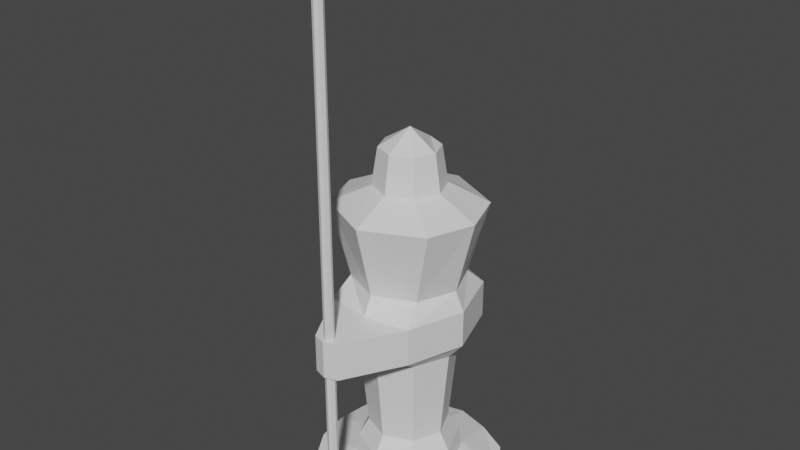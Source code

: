 # Source: Mono.blend  (saved by Blender 3.6.11; exported with 4.5.12 LTS)
import bpy
from mathutils import Matrix  # noqa: F401  (used for matrix-valued properties, if any)

bpy.ops.wm.read_factory_settings(use_empty=True)
scene = bpy.context.scene
scene.name = 'Scene'

# ---- materials (node trees are filled in below, after node groups)
mat_mono = bpy.data.materials.new('Mono')
mat_mono.alpha_threshold = 0.0
mat_mono.use_transparent_shadow = False
mat_mono.roughness = 0.5
mat_mono.line_color = (0.0, 0.0, 0.0, 1.0)

# ---- material node trees
mat_mono.use_nodes = True; mat_mono.node_tree.nodes.clear()
_N = mat_mono.node_tree.nodes; _L = mat_mono.node_tree.links
n0 = _N.new('ShaderNodeOutputMaterial'); n0.name = 'Material Output'; n0.location = (300, 300)
n1 = _N.new('ShaderNodeBsdfPrincipled'); n1.name = 'Principled BSDF'; n1.location = (10, 300)
n1.distribution = 'GGX'
n1.subsurface_method = 'RANDOM_WALK_SKIN'
n1.inputs[3].default_value = 1.45
n1.inputs[27].default_value = (0.0, 0.0, 0.0, 1.0)
n1.inputs[28].default_value = 1.0
_L.new(n1.outputs[0], n0.inputs[0])
n0.is_active_output = True

# ---- world
world_world = bpy.data.worlds.new('World'); scene.world = world_world
world_world.use_nodes = True; world_world.node_tree.nodes.clear()
_N = world_world.node_tree.nodes; _L = world_world.node_tree.links
n0 = _N.new('ShaderNodeOutputWorld'); n0.name = 'World Output'; n0.location = (300, 300)
n1 = _N.new('ShaderNodeBackground'); n1.name = 'Background'; n1.location = (10, 300)
n1.inputs[0].default_value = (0.05088, 0.05088, 0.05088, 1.0)
_L.new(n1.outputs[0], n0.inputs[0])
n0.is_active_output = True
world_world.color = (0.05088, 0.05088, 0.05088)
world_world.use_sun_shadow = False
world_world.sun_shadow_jitter_overblur = 0.0

# ---- meshes
me_mono = bpy.data.meshes.new('Mono')
me_mono.from_pydata([(0.1113, 0.1113, 1.9), (0.1848, 0.1848, 0.0), (0.1113, -0.1113, 1.9), (0.1848, -0.1848, 0.0), (-0.1113, 0.1113, 1.9), (-0.1848, 0.1848, 0.0), (-0.1113, -0.1113, 1.9), (-0.1848, -0.1848, 0.0), (0.2452, -0.3086, 0.9), (-0.2452, -0.3086, 0.9), (0.2452, 0.3088, 0.9), (-0.2452, 0.3088, 0.9), (-0.2456, -0.3093, 1.1), (0.2456, -0.3093, 1.1), (0.2456, 0.3091, 1.1), (-0.2456, 0.3091, 1.1), (-0.06982, -0.6233, 0.8998), (0.06982, -0.6233, 0.8998), (-0.0698, -0.6232, 1.1), (0.0698, -0.6232, 1.1), (-0.01921, -0.5808, 1.1), (0.01921, -0.5808, 1.1), (-0.01924, -0.6192, 1.1), (0.01924, -0.6192, 1.1), (0.05572, -0.5999, 2.84), (0.02716, -0.5999, 2.8), (-0.01918, -0.5808, 0.8998), (0.01918, -0.5808, 0.8998), (-0.01918, -0.6192, 0.8998), (0.01918, -0.6192, 0.8998), (0.0, 0.1848, 0.0), (0.0, -0.1574, 1.9), (0.0, -0.1848, 0.0), (0.0, 0.1574, 1.9), (0.0, 0.4104, 0.9), (0.0, -0.3519, 0.9), (0.0, 0.4108, 1.1), (0.0, -0.3519, 1.1), (0.0, -0.6465, 0.8998), (0.0, -0.6464, 1.1), (0.0, -0.5728, 1.1), (0.0, -0.6271, 1.1), (-0.02716, -0.5999, 2.8), (0.0, -0.6271, 2.8), (0.0, -0.5729, 0.8998), (0.0, -0.6271, 0.8998), (0.0, -0.1888, 1.7), (0.0, 0.1888, 1.7), (-0.1335, 0.1335, 1.7), (-0.1335, -0.1335, 1.7), (-0.04109, -0.5647, 2.84), (0.04109, -0.5647, 2.84), (-0.2077, 0.211, 0.1), (-0.2077, -0.211, 0.1), (0.0, -0.2957, 0.1), (0.0, 0.2957, 0.1), (-0.1834, -0.453, 0.0), (0.0, -0.5, 0.0), (-0.1834, -0.453, 0.05), (0.0, -0.5, 0.05), (-0.4742, 0.1834, 0.0), (-0.4742, -0.1834, 0.0), (-0.4742, 0.1834, 0.05), (-0.4742, -0.1834, 0.05), (-0.1834, 0.453, 0.0), (0.0, 0.5, 0.0), (-0.1834, 0.453, 0.05), (0.0, 0.5, 0.05), (-0.3641, -0.3641, 0.05), (-0.3641, -0.3641, 0.0), (-0.3641, 0.3641, 0.05), (-0.3641, 0.3641, 0.0), (0.3116, -0.2493, 1.6), (-0.3116, -0.2493, 1.6), (0.0, -0.399, 1.6), (0.0, 0.399, 1.6), (0.1335, 0.1335, 1.7), (0.1335, -0.1335, 1.7), (-0.3116, 0.2493, 1.6), (0.3116, 0.2493, 1.6), (-0.04115, -0.6353, 2.84), (0.04115, -0.6353, 2.84), (0.2065, 0.2112, 0.1), (0.2065, -0.2112, 0.1), (0.1843, 0.1884, 0.8), (0.0, 0.2639, 0.8), (0.1834, -0.453, 0.0), (0.0, -0.2639, 0.8), (0.1834, -0.453, 0.05), (-0.1854, 0.1883, 0.8), (0.4742, 0.1834, 0.0), (0.4742, -0.1834, 0.0), (0.4742, 0.1834, 0.05), (0.4742, -0.1834, 0.05), (0.1834, 0.453, 0.0), (-0.1854, -0.1883, 0.8), (0.1834, 0.453, 0.05), (0.1843, -0.1884, 0.8), (0.3641, -0.3641, 0.05), (0.3641, -0.3641, 0.0), (0.3641, 0.3641, 0.05), (0.3641, 0.3641, 0.0), (-0.1848, 0.0, 0.0), (-0.1574, 0.0, 1.9), (-0.3467, 0.0001097, 0.9), (-0.3474, -0.0001097, 1.1), (0.1888, 0.0, 1.7), (-0.1888, 0.0, 1.7), (0.0, 0.0, 2.0), (0.0, 0.0, 0.0), (0.3474, -0.0001097, 1.1), (0.3467, 0.0001097, 0.9), (0.1574, 0.0, 1.9), (0.1848, 0.0, 0.0), (-0.2962, 0.0, 0.1), (-0.5, 2.769e-10, 0.0), (-0.5, 3.333e-10, 0.05), (-0.399, -4.96e-10, 1.6), (0.399, -4.96e-10, 1.6), (-0.2644, 6.717e-10, 0.8), (0.2952, 0.0, 0.1), (0.2634, 6.717e-10, 0.8), (0.5, 2.769e-10, 0.0), (0.5, 3.333e-10, 0.05), (-0.1939, 0.1969, 0.2), (0.0, -0.276, 0.2), (0.0, 0.276, 0.2), (0.1928, 0.1971, 0.2), (-0.1939, -0.1969, 0.2), (0.1928, -0.1971, 0.2), (-0.2765, -2.608e-10, 0.2), (0.2755, -2.608e-10, 0.2), (-0.1527, -0.155, 0.3), (0.1516, -0.1552, 0.3), (0.2168, -2.258e-10, 0.3), (-0.1527, 0.155, 0.3), (0.0, -0.2173, 0.3), (0.0, 0.2173, 0.3), (0.1516, 0.1552, 0.3), (-0.2177, -2.258e-10, 0.3), (-0.1788, -0.4263, 0.9), (-0.1787, -0.4262, 1.1), (-0.02716, -0.5999, 1.1), (0.0, -0.5728, 2.8), (-0.02713, -0.6, 0.8998), (0.1787, -0.4262, 1.1), (0.02716, -0.5999, 1.1), (0.01924, -0.6192, 2.8), (0.02713, -0.6, 0.8998), (-0.01924, -0.6192, 2.8), (0.0, -0.5501, 2.84), (0.0, -0.6499, 2.84), (0.1788, -0.4263, 0.9), (-0.05572, -0.5999, 2.84), (0.01921, -0.5808, 2.8), (-0.01921, -0.5808, 2.8), (0.02713, -0.6, -0.0001689), (-0.02713, -0.6, -0.0001689), (0.0, -0.6271, -0.0001689), (0.0, -0.5729, -0.0001689), (0.01918, -0.6192, -0.0001689), (-0.01918, -0.6192, -0.0001689), (0.01918, -0.5808, -0.0001689), (0.2144, 0.206, 1.2), (-0.2144, 0.206, 1.2), (0.0, 0.2976, 1.2), (0.0, -0.2976, 1.2), (0.2144, -0.206, 1.2), (-0.2144, -0.206, 1.2), (-0.2976, 7.141e-10, 1.2), (0.2976, 7.141e-10, 1.2), (-0.01918, -0.5808, -0.0001689), (0.0, -0.6, 3.0)], [], [(108, 103, 6, 31), (46, 31, 6, 49), (107, 103, 4, 48), (19, 23, 41, 39), (38, 17, 19, 39), (106, 76, 0, 112), (76, 47, 33, 0), (3, 86, 57, 32), (119, 104, 11, 89), (87, 35, 9, 95), (87, 97, 8, 35), (145, 19, 17, 152), (104, 105, 15, 11), (141, 140, 16, 18), (38, 39, 18, 16), (141, 18, 22, 142), (46, 77, 2, 31), (145, 146, 23, 19), (152, 148, 27, 8), (37, 12, 20, 40), (22, 41, 43, 149), (20, 142, 42, 155), (41, 23, 147, 43), (142, 22, 149, 42), (155, 42, 153, 50), (79, 75, 47, 76), (38, 16, 28, 45), (140, 9, 26, 144), (121, 84, 10, 111), (38, 45, 29, 17), (146, 21, 154, 25), (151, 81, 172), (18, 39, 41, 22), (149, 43, 151, 80), (10, 34, 36, 14), (37, 40, 21, 13), (9, 35, 44, 26), (11, 15, 36, 34), (48, 4, 33, 47), (86, 99, 98, 88), (108, 31, 2, 112), (111, 10, 14, 110), (102, 109, 32, 7), (89, 11, 34, 85), (150, 50, 172), (24, 51, 172), (51, 150, 172), (78, 48, 47, 75), (113, 3, 32, 109), (84, 85, 34, 10), (8, 27, 44, 35), (117, 107, 48, 78), (74, 46, 49, 73), (30, 5, 64, 65), (74, 72, 77, 46), (118, 79, 76, 106), (7, 32, 57, 56), (56, 58, 68, 69), (30, 65, 94, 1), (57, 59, 58, 56), (63, 61, 69, 68), (54, 53, 58, 59), (32, 54, 59, 57), (115, 116, 62, 60), (102, 7, 61, 115), (114, 52, 62, 116), (64, 66, 67, 65), (52, 55, 67, 66), (55, 30, 65, 67), (63, 68, 58, 53), (7, 56, 69, 61), (66, 70, 62, 52), (64, 71, 70, 66), (60, 62, 70, 71), (5, 60, 71, 64), (57, 86, 88, 59), (93, 98, 99, 91), (54, 59, 88, 83), (135, 89, 85, 137), (122, 90, 92, 123), (113, 122, 91, 3), (120, 123, 92, 82), (94, 65, 67, 96), (82, 96, 67, 55), (138, 137, 85, 84), (93, 83, 88, 98), (3, 91, 99, 86), (96, 82, 92, 100), (94, 96, 100, 101), (90, 101, 100, 92), (1, 94, 101, 90), (134, 138, 84, 121), (136, 133, 97, 87), (136, 87, 95, 132), (139, 119, 89, 135), (170, 163, 79, 118), (166, 167, 72, 74), (166, 74, 73, 168), (169, 117, 78, 164), (164, 78, 75, 165), (163, 165, 75, 79), (168, 73, 117, 169), (167, 170, 118, 72), (132, 95, 119, 139), (133, 134, 121, 97), (83, 93, 123, 120), (1, 90, 122, 113), (91, 122, 123, 93), (53, 114, 116, 63), (5, 102, 115, 60), (61, 63, 116, 115), (72, 118, 106, 77), (73, 49, 107, 117), (1, 113, 109, 30), (5, 30, 109, 102), (8, 111, 110, 13), (33, 108, 112, 0), (97, 121, 111, 8), (9, 12, 105, 104), (95, 9, 104, 119), (77, 106, 112, 2), (49, 6, 103, 107), (33, 4, 103, 108), (83, 120, 131, 129), (53, 128, 130, 114), (114, 130, 124, 52), (54, 125, 128, 53), (54, 83, 129, 125), (120, 82, 127, 131), (82, 55, 126, 127), (52, 124, 126, 55), (129, 131, 134, 133), (128, 132, 139, 130), (130, 139, 135, 124), (125, 136, 132, 128), (125, 129, 133, 136), (131, 127, 138, 134), (127, 126, 137, 138), (124, 135, 137, 126), (81, 24, 172), (50, 153, 172), (147, 25, 24, 81), (16, 140, 144, 28), (143, 155, 50, 150), (40, 20, 155, 143), (17, 29, 148, 152), (13, 21, 146, 145), (25, 154, 51, 24), (12, 141, 142, 20), (12, 9, 140, 141), (13, 145, 152, 8), (153, 80, 172), (80, 151, 172), (144, 26, 171, 157), (45, 28, 161, 158), (26, 44, 159, 171), (29, 45, 158, 160), (44, 27, 162, 159), (28, 144, 157, 161), (148, 29, 160, 156), (27, 148, 156, 162), (13, 110, 170, 167), (12, 168, 169, 105), (14, 36, 165, 163), (15, 164, 165, 36), (105, 169, 164, 15), (37, 166, 168, 12), (37, 13, 167, 166), (110, 14, 163, 170), (154, 143, 150, 51), (42, 149, 80, 153), (21, 40, 143, 154), (23, 146, 25, 147), (43, 147, 81, 151)])
_uv = me_mono.uv_layers.new(name='UVMap')
_uv.uv.foreach_set('vector', [0.75, 0.625, 0.875, 0.625, 0.875, 0.75, 0.75, 0.75, 0.5938, 0.875, 0.625, 0.875, 0.625, 1.0, 0.5938, 1.0, 0.5938, 0.125, 0.625, 0.125, 0.625, 0.25, 0.5938, 0.25, 0.5625, 1.0, 0.5625, 1.0, 0.5625, 0.8772, 0.5625, 0.875, 0.5, 0.875, 0.5, 1.0, 0.5625, 1.0, 0.5625, 0.875, 0.5938, 0.125, 0.5938, 0.25, 0.625, 0.25, 0.625, 0.125, 0.5938, 0.25, 0.5938, 0.375, 0.625, 0.375, 0.625, 0.25, 0.125, 0.75, 0.125, 0.75, 0.25, 0.75, 0.25, 0.75, 0.4437, 0.125, 0.5, 0.125, 0.5, 0.25, 0.4437, 0.25, 0.4437, 0.875, 0.5, 0.875, 0.5, 1.0, 0.4437, 1.0, 0.4437, 0.875, 0.4437, 1.0, 0.5, 1.0, 0.5, 0.875, 0.5625, 0.0, 0.5625, 0.0, 0.5, 0.0, 0.5, 0.0, 0.5, 0.125, 0.5625, 0.125, 0.5625, 0.25, 0.5, 0.25, 0.5625, 0.0, 0.5, 0.0, 0.5, 0.0, 0.5625, 0.0, 0.5, 0.875, 0.5625, 0.875, 0.5625, 1.0, 0.5, 1.0, 0.5625, 0.0, 0.5625, 0.0, 0.5625, 0.0, 0.5625, 0.0, 0.5938, 0.875, 0.5938, 1.0, 0.625, 1.0, 0.625, 0.875, 0.5625, 0.0, 0.5625, 0.0, 0.5625, 0.0, 0.5625, 0.0, 0.5, 0.0, 0.5, 0.0, 0.5, 0.0, 0.5, 0.0, 0.5625, 0.875, 0.5625, 1.0, 0.5625, 1.0, 0.5625, 0.875, 0.5625, 1.0, 0.5625, 0.8772, 0.5625, 0.8772, 0.5625, 1.0, 0.5625, 0.0, 0.5625, 0.0, 0.5625, 0.0, 0.5625, 0.0, 0.5625, 0.8772, 0.5625, 1.0, 0.5625, 1.0, 0.5625, 0.8772, 0.5625, 0.0, 0.5625, 0.0, 0.5625, 0.0, 0.5625, 0.0, 0.5625, 0.0, 0.5625, 0.0, 0.5625, 0.0, 0.5625, 0.0, 0.5781, 0.25, 0.5781, 0.375, 0.5938, 0.375, 0.5938, 0.25, 0.5, 0.875, 0.5, 1.0, 0.5, 1.0, 0.5, 0.875, 0.5, 0.0, 0.5, 0.0, 0.5, 0.0, 0.5, 0.0, 0.4437, 0.125, 0.4437, 0.25, 0.5, 0.25, 0.5, 0.125, 0.5, 0.875, 0.5, 0.875, 0.5, 1.0, 0.5, 1.0, 0.5625, 0.0, 0.5625, 0.0, 0.5625, 0.0, 0.5625, 0.0, 0.5625, 0.8772, 0.5625, 1.0, 0.5625, 0.9386, 0.5625, 1.0, 0.5625, 0.875, 0.5625, 0.8772, 0.5625, 1.0, 0.5625, 1.0, 0.5625, 0.8772, 0.5625, 0.8772, 0.5625, 1.0, 0.5, 0.25, 0.5, 0.375, 0.5625, 0.375, 0.5625, 0.25, 0.5625, 0.875, 0.5625, 0.875, 0.5625, 1.0, 0.5625, 1.0, 0.5, 1.0, 0.5, 0.875, 0.5, 0.875, 0.5, 1.0, 0.5, 0.25, 0.5625, 0.25, 0.5625, 0.375, 0.5, 0.375, 0.5938, 0.25, 0.625, 0.25, 0.625, 0.375, 0.5938, 0.375, 0.375, 1.0, 0.0, 0.0, 0.0, 0.0, 0.3875, 1.0, 0.75, 0.625, 0.75, 0.75, 0.875, 0.75, 0.875, 0.625, 0.5, 0.125, 0.5, 0.25, 0.5625, 0.25, 0.5625, 0.125, 0.125, 0.625, 0.25, 0.625, 0.25, 0.75, 0.125, 0.75, 0.4437, 0.25, 0.5, 0.25, 0.5, 0.375, 0.4437, 0.375, 0.5625, 0.875, 0.5625, 1.0, 0.5625, 0.9375, 0.5625, 0.0, 0.5625, 0.0, 0.5625, 0.0, 0.5625, 1.0, 0.5625, 0.875, 0.5625, 0.9375, 0.5781, 0.25, 0.5938, 0.25, 0.5938, 0.375, 0.5781, 0.375, 0.125, 0.625, 0.125, 0.75, 0.25, 0.75, 0.25, 0.625, 0.4437, 0.25, 0.4437, 0.375, 0.5, 0.375, 0.5, 0.25, 0.5, 1.0, 0.5, 1.0, 0.5, 0.875, 0.5, 0.875, 0.5781, 0.125, 0.5938, 0.125, 0.5938, 0.25, 0.5781, 0.25, 0.5781, 0.875, 0.5938, 0.875, 0.5938, 1.0, 0.5781, 1.0, 0.25, 0.5, 0.125, 0.5, 0.125, 0.5, 0.25, 0.5, 0.5781, 0.875, 0.5781, 1.0, 0.5938, 1.0, 0.5938, 0.875, 0.5781, 0.125, 0.5781, 0.25, 0.5938, 0.25, 0.5938, 0.125, 0.125, 0.75, 0.25, 0.75, 0.25, 0.75, 0.125, 0.75, 0.375, 1.0, 0.3875, 1.0, 0.0, 0.0, 0.0, 0.0, 0.25, 0.5, 0.25, 0.5, 0.125, 0.5, 0.125, 0.5, 0.375, 0.875, 0.3875, 0.875, 0.3875, 1.0, 0.375, 1.0, 0.3875, 0.0, 0.375, 0.0, 0.0, 0.0, 0.0, 0.0, 0.3875, 0.875, 0.3875, 1.0, 0.3875, 1.0, 0.3875, 0.875, 0.375, 0.875, 0.3875, 0.875, 0.3875, 0.875, 0.375, 0.875, 0.375, 0.125, 0.3875, 0.125, 0.3875, 0.25, 0.375, 0.25, 0.125, 0.625, 0.125, 0.75, 0.125, 0.75, 0.125, 0.625, 0.3875, 0.125, 0.3875, 0.25, 0.3875, 0.25, 0.3875, 0.125, 0.375, 0.25, 0.3875, 0.25, 0.3875, 0.375, 0.375, 0.375, 0.3875, 0.25, 0.3875, 0.375, 0.3875, 0.375, 0.3875, 0.25, 0.3875, 0.375, 0.375, 0.375, 0.375, 0.375, 0.3875, 0.375, 0.3875, 0.0, 0.0, 0.0, 0.3875, 1.0, 0.3875, 0.0, 0.125, 0.75, 0.375, 1.0, 0.0, 0.0, 0.125, 0.75, 0.3875, 0.25, 0.0, 0.0, 0.3875, 0.25, 0.3875, 0.25, 0.375, 0.25, 0.0, 0.0, 0.0, 0.0, 0.3875, 0.25, 0.375, 0.25, 0.3875, 0.25, 0.0, 0.0, 0.0, 0.0, 0.125, 0.5, 0.375, 0.25, 0.0, 0.0, 0.125, 0.5, 0.375, 0.875, 0.375, 1.0, 0.3875, 1.0, 0.3875, 0.875, 0.3875, 0.0, 0.0, 0.0, 0.0, 0.0, 0.375, 0.0, 0.3875, 0.875, 0.3875, 0.875, 0.3875, 1.0, 0.3875, 1.0, 0.401, 0.25, 0.4437, 0.25, 0.4437, 0.375, 0.401, 0.375, 0.375, 0.125, 0.375, 0.25, 0.3875, 0.25, 0.3875, 0.125, 0.125, 0.625, 0.125, 0.625, 0.125, 0.75, 0.125, 0.75, 0.3875, 0.125, 0.3875, 0.125, 0.3875, 0.25, 0.3875, 0.25, 0.375, 0.25, 0.375, 0.375, 0.3875, 0.375, 0.3875, 0.25, 0.3875, 0.25, 0.3875, 0.25, 0.3875, 0.375, 0.3875, 0.375, 0.401, 0.25, 0.401, 0.375, 0.4437, 0.375, 0.4437, 0.25, 0.3875, 0.0, 0.3875, 0.0, 0.3875, 1.0, 0.0, 0.0, 0.125, 0.75, 0.125, 0.75, 0.0, 0.0, 0.375, 1.0, 0.3875, 0.25, 0.3875, 0.25, 0.3875, 0.25, 0.0, 0.0, 0.375, 0.25, 0.3875, 0.25, 0.0, 0.0, 0.0, 0.0, 0.375, 0.25, 0.0, 0.0, 0.0, 0.0, 0.3875, 0.25, 0.125, 0.5, 0.125, 0.5, 0.0, 0.0, 0.375, 0.25, 0.401, 0.125, 0.401, 0.25, 0.4437, 0.25, 0.4437, 0.125, 0.401, 0.875, 0.401, 1.0, 0.4437, 1.0, 0.4437, 0.875, 0.401, 0.875, 0.4437, 0.875, 0.4437, 1.0, 0.401, 1.0, 0.401, 0.125, 0.4437, 0.125, 0.4437, 0.25, 0.401, 0.25, 0.5656, 0.125, 0.5656, 0.25, 0.5781, 0.25, 0.5781, 0.125, 0.5656, 0.875, 0.5656, 1.0, 0.5781, 1.0, 0.5781, 0.875, 0.5656, 0.875, 0.5781, 0.875, 0.5781, 1.0, 0.5656, 1.0, 0.5656, 0.125, 0.5781, 0.125, 0.5781, 0.25, 0.5656, 0.25, 0.5656, 0.25, 0.5781, 0.25, 0.5781, 0.375, 0.5656, 0.375, 0.5656, 0.25, 0.5656, 0.375, 0.5781, 0.375, 0.5781, 0.25, 0.5656, 0.0, 0.5781, 0.0, 0.5781, 0.125, 0.5656, 0.125, 0.5656, 0.0, 0.5656, 0.125, 0.5781, 0.125, 0.5781, 0.0, 0.401, 0.0, 0.4437, 0.0, 0.4437, 0.125, 0.401, 0.125, 0.401, 0.0, 0.401, 0.125, 0.4437, 0.125, 0.4437, 0.0, 0.3875, 0.0, 0.3875, 0.0, 0.3875, 0.125, 0.3875, 0.125, 0.125, 0.5, 0.125, 0.5, 0.125, 0.625, 0.125, 0.625, 0.375, 0.0, 0.375, 0.125, 0.3875, 0.125, 0.3875, 0.0, 0.3875, 0.0, 0.3875, 0.125, 0.3875, 0.125, 0.3875, 0.0, 0.125, 0.5, 0.125, 0.625, 0.125, 0.625, 0.125, 0.5, 0.375, 0.0, 0.3875, 0.0, 0.3875, 0.125, 0.375, 0.125, 0.5781, 0.0, 0.5781, 0.125, 0.5938, 0.125, 0.5938, 0.0, 0.5781, 0.0, 0.5938, 0.0, 0.5938, 0.125, 0.5781, 0.125, 0.125, 0.5, 0.125, 0.625, 0.25, 0.625, 0.25, 0.5, 0.125, 0.5, 0.25, 0.5, 0.25, 0.625, 0.125, 0.625, 0.5, 0.0, 0.5, 0.125, 0.5625, 0.125, 0.5625, 0.0, 0.75, 0.5, 0.75, 0.625, 0.875, 0.625, 0.875, 0.5, 0.4437, 0.0, 0.4437, 0.125, 0.5, 0.125, 0.5, 0.0, 0.5, 0.0, 0.5625, 0.0, 0.5625, 0.125, 0.5, 0.125, 0.4437, 0.0, 0.5, 0.0, 0.5, 0.125, 0.4437, 0.125, 0.5938, 0.0, 0.5938, 0.125, 0.625, 0.125, 0.625, 0.0, 0.5938, 0.0, 0.625, 0.0, 0.625, 0.125, 0.5938, 0.125, 0.75, 0.5, 0.875, 0.5, 0.875, 0.625, 0.75, 0.625, 0.3875, 0.0, 0.3875, 0.125, 0.3988, 0.125, 0.3987, 0.0, 0.3875, 0.0, 0.3987, 0.0, 0.3988, 0.125, 0.3875, 0.125, 0.3875, 0.125, 0.3988, 0.125, 0.3988, 0.25, 0.3875, 0.25, 0.3875, 0.875, 0.3987, 0.875, 0.3987, 1.0, 0.3875, 1.0, 0.3875, 0.875, 0.3875, 1.0, 0.3988, 1.0, 0.3987, 0.875, 0.3875, 0.125, 0.3875, 0.25, 0.3988, 0.25, 0.3988, 0.125, 0.3875, 0.25, 0.3875, 0.375, 0.3987, 0.375, 0.3988, 0.25, 0.3875, 0.25, 0.3988, 0.25, 0.3987, 0.375, 0.3875, 0.375, 0.3987, 0.0, 0.3988, 0.125, 0.401, 0.125, 0.401, 0.0, 0.3987, 0.0, 0.401, 0.0, 0.401, 0.125, 0.3988, 0.125, 0.3988, 0.125, 0.401, 0.125, 0.401, 0.25, 0.3988, 0.25, 0.3987, 0.875, 0.401, 0.875, 0.401, 1.0, 0.3987, 1.0, 0.3987, 0.875, 0.3988, 1.0, 0.401, 1.0, 0.401, 0.875, 0.3988, 0.125, 0.3988, 0.25, 0.401, 0.25, 0.401, 0.125, 0.3988, 0.25, 0.3987, 0.375, 0.401, 0.375, 0.401, 0.25, 0.3988, 0.25, 0.401, 0.25, 0.401, 0.375, 0.3987, 0.375, 0.5625, 0.0, 0.5625, 0.0, 0.5625, 0.0, 0.5625, 0.0, 0.5625, 0.0, 0.5625, 0.0, 0.5625, 0.0, 0.5625, 0.0, 0.5625, 0.0, 0.5625, 0.0, 0.5, 0.0, 0.5, 0.0, 0.5, 0.0, 0.5, 0.0, 0.5625, 0.875, 0.5625, 1.0, 0.5625, 1.0, 0.5625, 0.875, 0.5625, 0.875, 0.5625, 1.0, 0.5625, 1.0, 0.5625, 0.875, 0.5, 0.0, 0.5, 0.0, 0.5, 0.0, 0.5, 0.0, 0.5625, 0.0, 0.5625, 0.0, 0.5625, 0.0, 0.5625, 0.0, 0.5625, 0.0, 0.5625, 0.0, 0.5625, 0.0, 0.5625, 0.0, 0.5625, 0.0, 0.5625, 0.0, 0.5625, 0.0, 0.5625, 0.0, 0.5625, 0.0, 0.5, 0.0, 0.5, 0.0, 0.5625, 0.0, 0.5625, 0.0, 0.5625, 0.0, 0.5, 0.0, 0.5, 0.0, 0.5625, 0.0, 0.5625, 0.0, 0.5625, 0.0, 0.5625, 1.0, 0.5625, 0.8772, 0.5625, 0.9386, 0.5, 0.0, 0.5, 0.0, 0.5, 0.0, 0.5, 0.0, 0.5, 0.875, 0.5, 1.0, 0.5, 1.0, 0.5, 0.875, 0.5, 1.0, 0.5, 0.875, 0.5, 0.875, 0.5, 1.0, 0.5, 1.0, 0.5, 0.875, 0.5, 0.875, 0.5, 1.0, 0.5, 0.875, 0.5, 1.0, 0.5, 1.0, 0.5, 0.875, 0.5, 0.0, 0.5, 0.0, 0.5, 0.0, 0.5, 0.0, 0.5, 0.0, 0.5, 0.0, 0.5, 0.0, 0.5, 0.0, 0.5, 0.0, 0.5, 0.0, 0.5, 0.0, 0.5, 0.0, 0.5625, 0.0, 0.5625, 0.125, 0.5656, 0.125, 0.5656, 0.0, 0.5625, 0.0, 0.5656, 0.0, 0.5656, 0.125, 0.5625, 0.125, 0.5625, 0.25, 0.5625, 0.375, 0.5656, 0.375, 0.5656, 0.25, 0.5625, 0.25, 0.5656, 0.25, 0.5656, 0.375, 0.5625, 0.375, 0.5625, 0.125, 0.5656, 0.125, 0.5656, 0.25, 0.5625, 0.25, 0.5625, 0.875, 0.5656, 0.875, 0.5656, 1.0, 0.5625, 1.0, 0.5625, 0.875, 0.5625, 1.0, 0.5656, 1.0, 0.5656, 0.875, 0.5625, 0.125, 0.5625, 0.25, 0.5656, 0.25, 0.5656, 0.125, 0.5625, 1.0, 0.5625, 0.875, 0.5625, 0.875, 0.5625, 1.0, 0.5625, 0.0, 0.5625, 0.0, 0.5625, 0.0, 0.5625, 0.0, 0.5625, 1.0, 0.5625, 0.875, 0.5625, 0.875, 0.5625, 1.0, 0.5625, 0.0, 0.5625, 0.0, 0.5625, 0.0, 0.5625, 0.0, 0.5625, 0.8772, 0.5625, 1.0, 0.5625, 1.0, 0.5625, 0.8772])
me_mono.materials.append(mat_mono)
me_mono.use_mirror_x = True
me_mono.use_mirror_vertex_groups = False
me_mono.update()

# ---- objects
ob_mono = bpy.data.objects.new('Mono', me_mono)

# ---- transforms, parenting, visibility, modifiers, constraints
ob_mono.location = (0.0, 0.0, 0.0)
ob_mono.lock_rotations_4d = False
ob_mono.empty_display_type = 'ARROWS'
ob_mono.lineart.crease_threshold = 0.0
ob_mono.use_mesh_mirror_x = True

# ---- collection membership
scene.collection.objects.link(ob_mono)

# ---- scene / render settings (as saved in the file)
scene.frame_start = 1; scene.frame_end = 250; scene.frame_set(1)
scene.render.engine = 'BLENDER_EEVEE_NEXT'
scene.cycles.sampling_pattern = 'TABULATED_SOBOL'
scene.view_settings.view_transform = 'Filmic'
bpy.context.view_layer.update()

# ---- added for rendering (the .blend has no active camera and no usable light): camera, sun
cam_auto = bpy.data.cameras.new('AutoCamera')
cam_auto.lens = 50.0
cam_auto.sensor_width = 36.0
cam_auto.clip_end = 1000.0
ob_auto_camera = bpy.data.objects.new('AutoCamera', cam_auto)
scene.collection.objects.link(ob_auto_camera)
ob_auto_camera.location = (3.1134, -3.81104, 3.99063)
ob_auto_camera.rotation_euler = (1.09748, -7.21219e-08, 0.694738)
scene.camera = ob_auto_camera
light_auto_sun = bpy.data.lights.new('AutoSun', 'SUN')
light_auto_sun.energy = 3.0
light_auto_sun.angle = 0.0523599
ob_auto_sun = bpy.data.objects.new('AutoSun', light_auto_sun)
scene.collection.objects.link(ob_auto_sun)
ob_auto_sun.rotation_euler = (0.872665, 0.174533, 0.523599)
bpy.context.view_layer.update()
